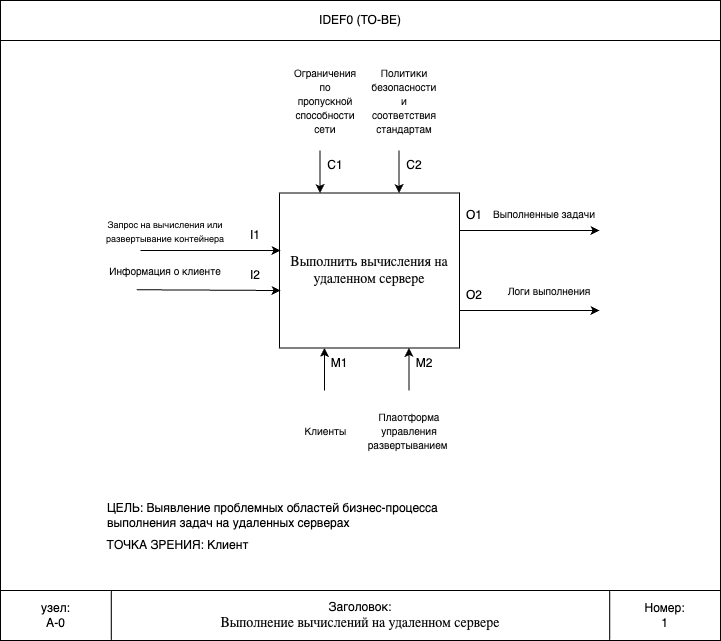

The diagram above was exported from draw.io. Its source (the exported page's mxGraphModel, read from the mxfile embedded in the PNG):
<mxGraphModel dx="1832" dy="726" grid="1" gridSize="10" guides="1" tooltips="1" connect="1" arrows="1" fold="1" page="1" pageScale="1" pageWidth="827" pageHeight="1169" math="0" shadow="0">
  <root>
    <mxCell id="0" />
    <mxCell id="1" parent="0" />
    <mxCell id="keKhefzbxvEpWmXAP8D1-1" value="" style="rounded=0;whiteSpace=wrap;html=1;fillColor=none;movable=0;resizable=0;rotatable=0;deletable=0;editable=0;locked=1;connectable=0;imageAspect=0;" parent="1" vertex="1">
      <mxGeometry x="-790" y="200" width="720" height="640" as="geometry" />
    </mxCell>
    <mxCell id="keKhefzbxvEpWmXAP8D1-2" value="Заголовок:&lt;div&gt;&lt;p style=&quot;margin: 0px; font-variant-numeric: normal; font-variant-east-asian: normal; font-variant-alternates: normal; font-size-adjust: none; font-kerning: auto; font-optical-sizing: auto; font-feature-settings: normal; font-variation-settings: normal; font-variant-position: normal; font-variant-emoji: normal; font-stretch: normal; font-size: 14px; line-height: normal; font-family: &amp;quot;.AppleSystemUIFont&amp;quot;; color: rgb(14, 14, 14); text-align: start;&quot; class=&quot;p1&quot;&gt;Выполнение вычислений на удаленном сервере&lt;/p&gt;&lt;/div&gt;" style="rounded=0;whiteSpace=wrap;html=1;fillColor=none;movable=1;resizable=1;rotatable=1;deletable=1;editable=1;locked=0;connectable=1;" parent="1" vertex="1">
      <mxGeometry x="-790" y="790" width="720" height="50" as="geometry" />
    </mxCell>
    <mxCell id="keKhefzbxvEpWmXAP8D1-4" value="узел:&lt;div&gt;А-0&lt;/div&gt;" style="rounded=0;whiteSpace=wrap;html=1;fillColor=none;movable=1;resizable=1;rotatable=1;deletable=1;editable=1;locked=0;connectable=1;" parent="1" vertex="1">
      <mxGeometry x="-790" y="790" width="110.77" height="50" as="geometry" />
    </mxCell>
    <mxCell id="keKhefzbxvEpWmXAP8D1-5" value="Номер:&lt;div&gt;1&lt;/div&gt;" style="rounded=0;whiteSpace=wrap;html=1;fillColor=none;movable=1;resizable=1;rotatable=1;deletable=1;editable=1;locked=0;connectable=1;" parent="1" vertex="1">
      <mxGeometry x="-180.76999999999998" y="790" width="110.77" height="50" as="geometry" />
    </mxCell>
    <mxCell id="keKhefzbxvEpWmXAP8D1-7" value="IDEF0 (TO-BE)" style="rounded=0;whiteSpace=wrap;html=1;fillColor=none;movable=1;resizable=1;rotatable=1;deletable=1;editable=1;locked=0;connectable=1;" parent="1" vertex="1">
      <mxGeometry x="-790" y="200" width="720" height="40" as="geometry" />
    </mxCell>
    <mxCell id="T_qyBE6SqRFNrWc8gcsD-43" value="&lt;span style=&quot;color: rgb(14, 14, 14); font-family: &amp;quot;.AppleSystemUIFont&amp;quot;; font-size: 14px; text-align: start;&quot;&gt;Выполнить вычисления на удаленном сервере&lt;/span&gt;" style="rounded=0;whiteSpace=wrap;html=1;fillColor=none;movable=1;resizable=1;rotatable=1;deletable=1;editable=1;locked=0;connectable=1;" parent="1" vertex="1">
      <mxGeometry x="-511" y="392.5" width="180" height="155" as="geometry" />
    </mxCell>
    <mxCell id="T_qyBE6SqRFNrWc8gcsD-44" value="" style="endArrow=classic;html=1;rounded=0;exitX=0.309;exitY=0.981;exitDx=0;exitDy=0;exitPerimeter=0;movable=1;resizable=1;rotatable=1;deletable=1;editable=1;locked=0;connectable=1;" parent="1" source="T_qyBE6SqRFNrWc8gcsD-64" edge="1">
      <mxGeometry width="50" height="50" relative="1" as="geometry">
        <mxPoint x="-593.3333333333333" y="240" as="sourcePoint" />
        <mxPoint x="-510" y="490" as="targetPoint" />
      </mxGeometry>
    </mxCell>
    <mxCell id="T_qyBE6SqRFNrWc8gcsD-45" value="" style="endArrow=classic;html=1;rounded=0;exitX=0.083;exitY=0.5;exitDx=0;exitDy=0;exitPerimeter=0;movable=1;resizable=1;rotatable=1;deletable=1;editable=1;locked=0;connectable=1;" parent="1" edge="1">
      <mxGeometry width="50" height="50" relative="1" as="geometry">
        <mxPoint x="-650" y="450" as="sourcePoint" />
        <mxPoint x="-510" y="450" as="targetPoint" />
      </mxGeometry>
    </mxCell>
    <mxCell id="T_qyBE6SqRFNrWc8gcsD-48" value="" style="endArrow=classic;html=1;rounded=0;entryX=0.25;entryY=0;entryDx=0;entryDy=0;exitX=0;exitY=0;exitDx=0;exitDy=0;movable=1;resizable=1;rotatable=1;deletable=1;editable=1;locked=0;connectable=1;" parent="1" source="T_qyBE6SqRFNrWc8gcsD-58" edge="1">
      <mxGeometry width="50" height="50" relative="1" as="geometry">
        <mxPoint x="-470.5" y="269.5" as="sourcePoint" />
        <mxPoint x="-470.5" y="392.5" as="targetPoint" />
      </mxGeometry>
    </mxCell>
    <mxCell id="T_qyBE6SqRFNrWc8gcsD-50" value="" style="endArrow=classic;html=1;rounded=0;exitX=0.083;exitY=0.5;exitDx=0;exitDy=0;exitPerimeter=0;movable=1;resizable=1;rotatable=1;deletable=1;editable=1;locked=0;connectable=1;" parent="1" edge="1">
      <mxGeometry width="50" height="50" relative="1" as="geometry">
        <mxPoint x="-331" y="510" as="sourcePoint" />
        <mxPoint x="-191" y="510" as="targetPoint" />
      </mxGeometry>
    </mxCell>
    <mxCell id="T_qyBE6SqRFNrWc8gcsD-51" value="" style="endArrow=classic;html=1;rounded=0;exitX=0.083;exitY=0.5;exitDx=0;exitDy=0;exitPerimeter=0;movable=1;resizable=1;rotatable=1;deletable=1;editable=1;locked=0;connectable=1;" parent="1" edge="1">
      <mxGeometry width="50" height="50" relative="1" as="geometry">
        <mxPoint x="-331" y="430" as="sourcePoint" />
        <mxPoint x="-191" y="430" as="targetPoint" />
      </mxGeometry>
    </mxCell>
    <mxCell id="T_qyBE6SqRFNrWc8gcsD-53" value="I1" style="text;html=1;align=center;verticalAlign=middle;whiteSpace=wrap;rounded=0;movable=1;resizable=1;rotatable=1;deletable=1;editable=1;locked=0;connectable=1;" parent="1" vertex="1">
      <mxGeometry x="-550" y="420" width="30" height="30" as="geometry" />
    </mxCell>
    <mxCell id="T_qyBE6SqRFNrWc8gcsD-54" value="I2" style="text;html=1;align=center;verticalAlign=middle;whiteSpace=wrap;rounded=0;movable=1;resizable=1;rotatable=1;deletable=1;editable=1;locked=0;connectable=1;" parent="1" vertex="1">
      <mxGeometry x="-550" y="460" width="30" height="30" as="geometry" />
    </mxCell>
    <mxCell id="T_qyBE6SqRFNrWc8gcsD-58" value="C1" style="text;html=1;align=center;verticalAlign=middle;whiteSpace=wrap;rounded=0;movable=1;resizable=1;rotatable=1;deletable=1;editable=1;locked=0;connectable=1;" parent="1" vertex="1">
      <mxGeometry x="-470.5" y="350" width="30" height="30" as="geometry" />
    </mxCell>
    <mxCell id="T_qyBE6SqRFNrWc8gcsD-59" value="O1" style="text;html=1;align=center;verticalAlign=middle;whiteSpace=wrap;rounded=0;movable=1;resizable=1;rotatable=1;deletable=1;editable=1;locked=0;connectable=1;" parent="1" vertex="1">
      <mxGeometry x="-331" y="400" width="30" height="30" as="geometry" />
    </mxCell>
    <mxCell id="T_qyBE6SqRFNrWc8gcsD-60" value="O2" style="text;html=1;align=center;verticalAlign=middle;whiteSpace=wrap;rounded=0;movable=1;resizable=1;rotatable=1;deletable=1;editable=1;locked=0;connectable=1;" parent="1" vertex="1">
      <mxGeometry x="-331" y="480" width="30" height="30" as="geometry" />
    </mxCell>
    <mxCell id="T_qyBE6SqRFNrWc8gcsD-62" value="&lt;p class=&quot;p1&quot; style=&quot;margin: 0px; font-variant-numeric: normal; font-variant-east-asian: normal; font-variant-alternates: normal; font-size-adjust: none; font-kerning: auto; font-optical-sizing: auto; font-feature-settings: normal; font-variation-settings: normal; font-variant-position: normal; font-variant-emoji: normal; font-stretch: normal; line-height: normal; color: rgb(14, 14, 14);&quot;&gt;&lt;font style=&quot;font-size: 9px;&quot; face=&quot;Helvetica&quot;&gt;Запрос на вычисления или развертывание контейнера&lt;/font&gt;&lt;/p&gt;" style="text;html=1;align=center;verticalAlign=middle;whiteSpace=wrap;rounded=0;movable=1;resizable=1;rotatable=1;deletable=1;editable=1;locked=0;connectable=1;" parent="1" vertex="1">
      <mxGeometry x="-700" y="410" width="150" height="40" as="geometry" />
    </mxCell>
    <mxCell id="T_qyBE6SqRFNrWc8gcsD-64" value="&lt;p class=&quot;p1&quot; style=&quot;margin: 0px; font-variant-numeric: normal; font-variant-east-asian: normal; font-variant-alternates: normal; font-size-adjust: none; font-kerning: auto; font-optical-sizing: auto; font-feature-settings: normal; font-variation-settings: normal; font-variant-position: normal; font-variant-emoji: normal; font-stretch: normal; line-height: normal;&quot;&gt;&lt;font size=&quot;1&quot; color=&quot;#0e0e0e&quot;&gt;Информация о клиенте&lt;/font&gt;&lt;/p&gt;" style="text;html=1;align=center;verticalAlign=middle;whiteSpace=wrap;rounded=0;movable=1;resizable=1;rotatable=1;deletable=1;editable=1;locked=0;connectable=1;" parent="1" vertex="1">
      <mxGeometry x="-700" y="450" width="150" height="40" as="geometry" />
    </mxCell>
    <mxCell id="T_qyBE6SqRFNrWc8gcsD-67" value="&lt;p class=&quot;p1&quot; style=&quot;margin: 0px; font-variant-numeric: normal; font-variant-east-asian: normal; font-variant-alternates: normal; font-size-adjust: none; font-kerning: auto; font-optical-sizing: auto; font-feature-settings: normal; font-variation-settings: normal; font-variant-position: normal; font-variant-emoji: normal; font-stretch: normal; line-height: normal;&quot;&gt;&lt;font size=&quot;1&quot; color=&quot;#0e0e0e&quot;&gt;Ограничения по пропускной способности сети&lt;/font&gt;&lt;/p&gt;" style="text;html=1;align=center;verticalAlign=middle;whiteSpace=wrap;rounded=0;movable=1;resizable=1;rotatable=1;deletable=1;editable=1;locked=0;connectable=1;" parent="1" vertex="1">
      <mxGeometry x="-500.5" y="260" width="70" height="80" as="geometry" />
    </mxCell>
    <mxCell id="T_qyBE6SqRFNrWc8gcsD-68" value="" style="endArrow=classic;html=1;rounded=0;entryX=0.25;entryY=0;entryDx=0;entryDy=0;exitX=0;exitY=0;exitDx=0;exitDy=0;movable=1;resizable=1;rotatable=1;deletable=1;editable=1;locked=0;connectable=1;" parent="1" source="T_qyBE6SqRFNrWc8gcsD-69" edge="1">
      <mxGeometry width="50" height="50" relative="1" as="geometry">
        <mxPoint x="-391.5" y="269.5" as="sourcePoint" />
        <mxPoint x="-391.5" y="392.5" as="targetPoint" />
      </mxGeometry>
    </mxCell>
    <mxCell id="T_qyBE6SqRFNrWc8gcsD-69" value="C2" style="text;html=1;align=center;verticalAlign=middle;whiteSpace=wrap;rounded=0;movable=1;resizable=1;rotatable=1;deletable=1;editable=1;locked=0;connectable=1;" parent="1" vertex="1">
      <mxGeometry x="-391.5" y="350" width="30" height="30" as="geometry" />
    </mxCell>
    <mxCell id="T_qyBE6SqRFNrWc8gcsD-70" value="&lt;p class=&quot;p1&quot; style=&quot;margin: 0px; font-variant-numeric: normal; font-variant-east-asian: normal; font-variant-alternates: normal; font-size-adjust: none; font-kerning: auto; font-optical-sizing: auto; font-feature-settings: normal; font-variation-settings: normal; font-variant-position: normal; font-variant-emoji: normal; font-stretch: normal; line-height: normal;&quot;&gt;&lt;font size=&quot;1&quot; color=&quot;#0e0e0e&quot;&gt;Политики безопасности и соответствия стандартам&lt;/font&gt;&lt;/p&gt;" style="text;html=1;align=center;verticalAlign=middle;whiteSpace=wrap;rounded=0;movable=1;resizable=1;rotatable=1;deletable=1;editable=1;locked=0;connectable=1;" parent="1" vertex="1">
      <mxGeometry x="-421.5" y="260" width="70" height="80" as="geometry" />
    </mxCell>
    <mxCell id="T_qyBE6SqRFNrWc8gcsD-75" value="" style="endArrow=classic;html=1;rounded=0;entryX=0.5;entryY=1;entryDx=0;entryDy=0;movable=1;resizable=1;rotatable=1;deletable=1;editable=1;locked=0;connectable=1;" parent="1" edge="1">
      <mxGeometry width="50" height="50" relative="1" as="geometry">
        <mxPoint x="-466" y="590" as="sourcePoint" />
        <mxPoint x="-466" y="547.5" as="targetPoint" />
      </mxGeometry>
    </mxCell>
    <mxCell id="T_qyBE6SqRFNrWc8gcsD-76" value="M1" style="text;html=1;align=center;verticalAlign=middle;whiteSpace=wrap;rounded=0;movable=1;resizable=1;rotatable=1;deletable=1;editable=1;locked=0;connectable=1;" parent="1" vertex="1">
      <mxGeometry x="-466" y="547.5" width="30" height="30" as="geometry" />
    </mxCell>
    <mxCell id="T_qyBE6SqRFNrWc8gcsD-77" value="&lt;p class=&quot;p1&quot; style=&quot;margin: 0px; font-variant-numeric: normal; font-variant-east-asian: normal; font-variant-alternates: normal; font-size-adjust: none; font-kerning: auto; font-optical-sizing: auto; font-feature-settings: normal; font-variation-settings: normal; font-variant-position: normal; font-variant-emoji: normal; font-stretch: normal; line-height: normal;&quot;&gt;&lt;font size=&quot;1&quot; color=&quot;#0e0e0e&quot;&gt;&amp;nbsp;Клиенты&lt;/font&gt;&lt;/p&gt;" style="text;html=1;align=center;verticalAlign=middle;whiteSpace=wrap;rounded=0;movable=1;resizable=1;rotatable=1;deletable=1;editable=1;locked=0;connectable=1;" parent="1" vertex="1">
      <mxGeometry x="-501" y="590" width="70" height="80" as="geometry" />
    </mxCell>
    <mxCell id="T_qyBE6SqRFNrWc8gcsD-78" value="" style="endArrow=classic;html=1;rounded=0;entryX=0.5;entryY=1;entryDx=0;entryDy=0;movable=1;resizable=1;rotatable=1;deletable=1;editable=1;locked=0;connectable=1;" parent="1" edge="1">
      <mxGeometry width="50" height="50" relative="1" as="geometry">
        <mxPoint x="-381.5" y="590" as="sourcePoint" />
        <mxPoint x="-381.5" y="547.5" as="targetPoint" />
      </mxGeometry>
    </mxCell>
    <mxCell id="T_qyBE6SqRFNrWc8gcsD-79" value="M2" style="text;html=1;align=center;verticalAlign=middle;whiteSpace=wrap;rounded=0;movable=1;resizable=1;rotatable=1;deletable=1;editable=1;locked=0;connectable=1;" parent="1" vertex="1">
      <mxGeometry x="-381.5" y="547.5" width="30" height="30" as="geometry" />
    </mxCell>
    <mxCell id="T_qyBE6SqRFNrWc8gcsD-80" value="&lt;p class=&quot;p1&quot; style=&quot;margin: 0px; font-variant-numeric: normal; font-variant-east-asian: normal; font-variant-alternates: normal; font-size-adjust: none; font-kerning: auto; font-optical-sizing: auto; font-feature-settings: normal; font-variation-settings: normal; font-variant-position: normal; font-variant-emoji: normal; font-stretch: normal; line-height: normal;&quot;&gt;&lt;font size=&quot;1&quot; color=&quot;#0e0e0e&quot;&gt;Плаотформа управления развертыванием&amp;nbsp;&lt;/font&gt;&lt;/p&gt;" style="text;html=1;align=center;verticalAlign=middle;whiteSpace=wrap;rounded=0;movable=1;resizable=1;rotatable=1;deletable=1;editable=1;locked=0;connectable=1;" parent="1" vertex="1">
      <mxGeometry x="-416.5" y="590" width="70" height="80" as="geometry" />
    </mxCell>
    <mxCell id="T_qyBE6SqRFNrWc8gcsD-81" value="&lt;p class=&quot;p1&quot; style=&quot;margin: 0px; font-variant-numeric: normal; font-variant-east-asian: normal; font-variant-alternates: normal; font-size-adjust: none; font-kerning: auto; font-optical-sizing: auto; font-feature-settings: normal; font-variation-settings: normal; font-variant-position: normal; font-variant-emoji: normal; font-stretch: normal; line-height: normal;&quot;&gt;&lt;font size=&quot;1&quot; color=&quot;#0e0e0e&quot;&gt;Выполненные задачи&lt;/font&gt;&lt;/p&gt;" style="text;html=1;align=center;verticalAlign=middle;whiteSpace=wrap;rounded=0;movable=1;resizable=1;rotatable=1;deletable=1;editable=1;locked=0;connectable=1;" parent="1" vertex="1">
      <mxGeometry x="-301" y="392.5" width="110" height="40" as="geometry" />
    </mxCell>
    <mxCell id="T_qyBE6SqRFNrWc8gcsD-82" value="&lt;p class=&quot;p1&quot; style=&quot;margin: 0px; font-variant-numeric: normal; font-variant-east-asian: normal; font-variant-alternates: normal; font-size-adjust: none; font-kerning: auto; font-optical-sizing: auto; font-feature-settings: normal; font-variation-settings: normal; font-variant-position: normal; font-variant-emoji: normal; font-stretch: normal; line-height: normal;&quot;&gt;&lt;font size=&quot;1&quot; color=&quot;#0e0e0e&quot;&gt;Логи выполнения&lt;/font&gt;&lt;/p&gt;" style="text;html=1;align=center;verticalAlign=middle;whiteSpace=wrap;rounded=0;movable=1;resizable=1;rotatable=1;deletable=1;editable=1;locked=0;connectable=1;" parent="1" vertex="1">
      <mxGeometry x="-291" y="470" width="100" height="40" as="geometry" />
    </mxCell>
    <mxCell id="T_qyBE6SqRFNrWc8gcsD-83" value="ТОЧКА ЗРЕНИЯ: Клиент" style="text;html=1;align=center;verticalAlign=middle;whiteSpace=wrap;rounded=0;" parent="1" vertex="1">
      <mxGeometry x="-685" y="730" width="144.61" height="30" as="geometry" />
    </mxCell>
    <mxCell id="T_qyBE6SqRFNrWc8gcsD-86" value="ЦЕЛЬ:&amp;nbsp;Выявление проблемных областей бизнес-процесса выполнения задач на удаленных серверах&amp;nbsp;" style="text;html=1;align=left;verticalAlign=middle;whiteSpace=wrap;rounded=0;" parent="1" vertex="1">
      <mxGeometry x="-685" y="700" width="404" height="30" as="geometry" />
    </mxCell>
  </root>
</mxGraphModel>